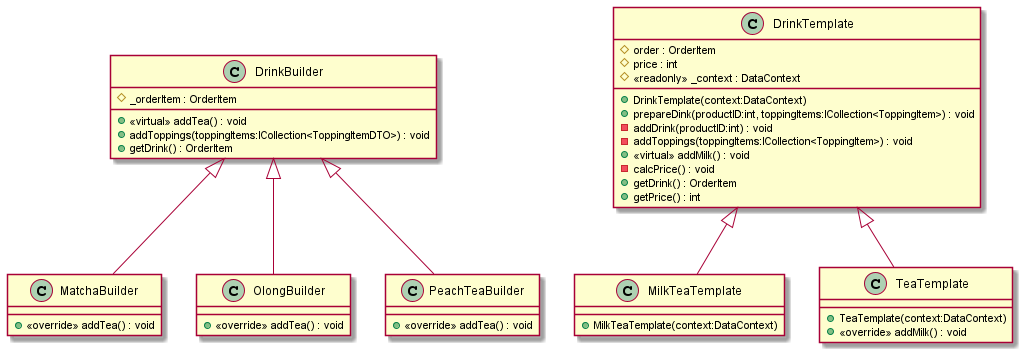

The diagram above was rendered by PlantUML. Its source (embedded in the PNG):
@startuml
!include .\\BuilderMethod\DrinkBuilder.puml
!include .\\BuilderMethod\MatchaBuilder.puml
!include .\\BuilderMethod\OlongBuilder.puml
!include .\\BuilderMethod\PeachTeaBuilder.puml
!include .\\TemplateMethod\DrinkTemplate.puml
!include .\\TemplateMethod\MilkTeaTemplate.puml
!include .\\TemplateMethod\TeaTemplate.puml
@enduml